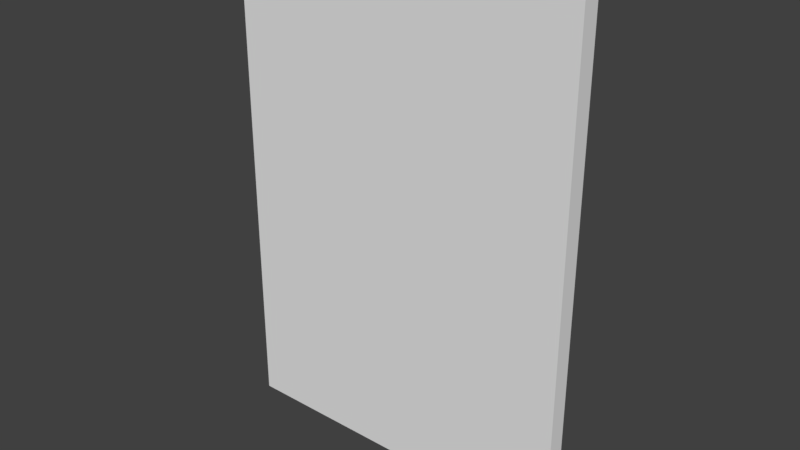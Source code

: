 # Source: door.blend  (saved by Blender 2.77.0; exported with 4.5.12 LTS)
import bpy
from mathutils import Matrix  # noqa: F401  (used for matrix-valued properties, if any)

bpy.ops.wm.read_factory_settings(use_empty=True)
scene = bpy.context.scene
scene.name = 'Scene'

# ---- collections
col_collection_1 = bpy.data.collections.new('Collection 1'); scene.collection.children.link(col_collection_1)

# ---- world
world_world = bpy.data.worlds.new('World'); scene.world = world_world
world_world.color = (0.05088, 0.05088, 0.05088)
world_world.use_sun_shadow = False
world_world.sun_shadow_jitter_overblur = 0.0
world_world.cycles.sampling_method = 'MANUAL'

# ---- meshes
me_cube_001 = bpy.data.meshes.new('Cube.001')
me_cube_001.from_pydata([(-1.0, -0.05056, -0.0001706), (-1.0, -0.05056, 2.826), (-1.0, 0.05056, -0.0001706), (-1.0, 0.05056, 2.826), (0.0, 0.05056, 2.826), (0.0, 0.05056, -0.0001706), (0.0, -0.05056, 2.826), (0.0, -0.05056, -0.0001706)], [], [(1, 3, 2, 0), (6, 1, 0, 7), (6, 4, 3, 1), (0, 2, 5, 7), (3, 4, 5, 2)])
_uv = me_cube_001.uv_layers.new(name='UVMap')
_uv.uv.foreach_set('vector', [0.9082, 0.0, 0.9541, 0.0, 0.9541, 1.0, 0.9082, 1.0, 0.4541, 0.0, 0.9082, 0.0, 0.9082, 1.0, 0.4541, 1.0, 0.9541, 0.3538, 1.0, 0.3538, 1.0, 0.7076, 0.9541, 0.7076, 1.0, 0.3538, 0.9541, 0.3538, 0.9541, 5.828e-09, 1.0, 0.0, 0.0, 0.0, 0.4541, 0.0, 0.4541, 1.0, 3.248e-07, 1.0])
me_cube_001.use_remesh_preserve_volume = False
me_cube_001.use_remesh_preserve_attributes = False
me_cube_001.use_mirror_vertex_groups = False
me_cube_001.update()

# ---- objects
ob_cube = bpy.data.objects.new('Cube', me_cube_001)

# ---- transforms, parenting, visibility, modifiers, constraints
ob_cube.location = (0.0, 0.0, 0.0)
ob_cube.lineart.crease_threshold = 0.0
_m = ob_cube.modifiers.new('Mirror', 'MIRROR')
_m.use_clip = True

# ---- collection membership
col_collection_1.objects.link(ob_cube)

# ---- scene / render settings (as saved in the file)
scene.frame_start = 1; scene.frame_end = 250; scene.frame_set(1)
scene.render.engine = 'BLENDER_EEVEE_NEXT'
scene.render.resolution_percentage = 50
scene.render.dither_intensity = 0.0
scene.cycles.use_denoising = False
scene.cycles.samples = 128
scene.cycles.sampling_pattern = 'TABULATED_SOBOL'
scene.cycles.light_sampling_threshold = 0.0
scene.cycles.use_adaptive_sampling = False
scene.cycles.use_light_tree = False
scene.cycles.blur_glossy = 0.0
scene.cycles.sample_clamp_indirect = 0.0
scene.view_settings.view_transform = 'Standard'
bpy.context.view_layer.update()

# ---- added for rendering (the .blend has no active camera and no usable light): camera, sun
cam_auto = bpy.data.cameras.new('AutoCamera')
cam_auto.lens = 50.0
cam_auto.sensor_width = 36.0
cam_auto.clip_end = 1000.0
ob_auto_camera = bpy.data.objects.new('AutoCamera', cam_auto)
scene.collection.objects.link(ob_auto_camera)
ob_auto_camera.location = (3.20509, -3.8461, 3.97722)
ob_auto_camera.rotation_euler = (1.09748, -7.21219e-08, 0.694738)
scene.camera = ob_auto_camera
light_auto_sun = bpy.data.lights.new('AutoSun', 'SUN')
light_auto_sun.energy = 3.0
light_auto_sun.angle = 0.0523599
ob_auto_sun = bpy.data.objects.new('AutoSun', light_auto_sun)
scene.collection.objects.link(ob_auto_sun)
ob_auto_sun.rotation_euler = (0.872665, 0.174533, 0.523599)
bpy.context.view_layer.update()
